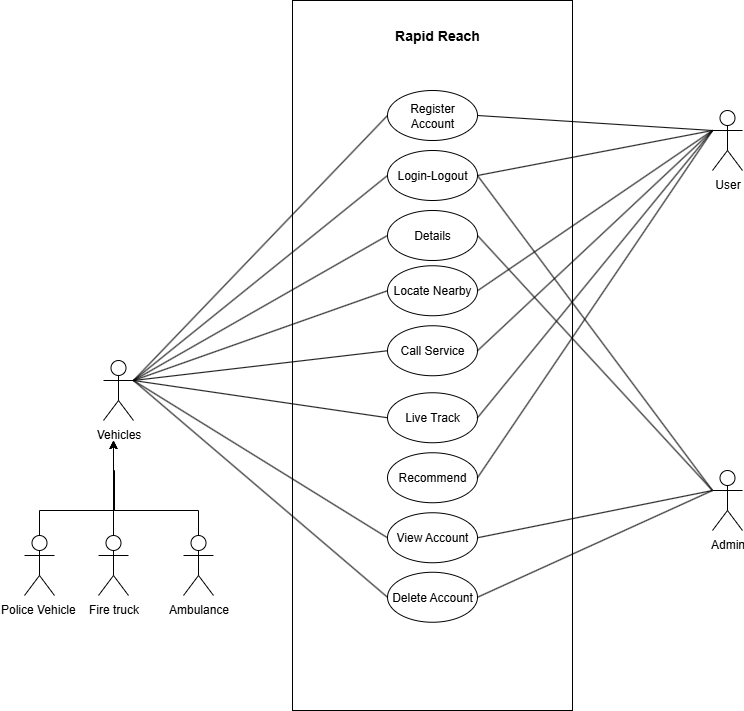

The diagram above was exported from draw.io. Its source (the exported page's mxGraphModel, read from the mxfile embedded in the PNG):
<mxGraphModel dx="1042" dy="534" grid="1" gridSize="10" guides="1" tooltips="1" connect="1" arrows="1" fold="1" page="1" pageScale="1" pageWidth="827" pageHeight="1169" math="0" shadow="0">
  <root>
    <mxCell id="0" />
    <mxCell id="1" parent="0" />
    <mxCell id="7wEqkuw75IH8k5fswQXJ-3" value="" style="rounded=0;whiteSpace=wrap;html=1;" parent="1" vertex="1">
      <mxGeometry x="299" y="50" width="280" height="710" as="geometry" />
    </mxCell>
    <mxCell id="7wEqkuw75IH8k5fswQXJ-4" value="Register Account" style="ellipse;whiteSpace=wrap;html=1;" parent="1" vertex="1">
      <mxGeometry x="394" y="140" width="90" height="50" as="geometry" />
    </mxCell>
    <mxCell id="7wEqkuw75IH8k5fswQXJ-5" value="Login-Logout" style="ellipse;whiteSpace=wrap;html=1;" parent="1" vertex="1">
      <mxGeometry x="394" y="200" width="90" height="50" as="geometry" />
    </mxCell>
    <mxCell id="7wEqkuw75IH8k5fswQXJ-6" value="Locate Nearby" style="ellipse;whiteSpace=wrap;html=1;" parent="1" vertex="1">
      <mxGeometry x="394" y="315.25" width="90" height="50" as="geometry" />
    </mxCell>
    <mxCell id="7wEqkuw75IH8k5fswQXJ-7" value="Call Service" style="ellipse;whiteSpace=wrap;html=1;" parent="1" vertex="1">
      <mxGeometry x="394" y="375.25" width="90" height="50" as="geometry" />
    </mxCell>
    <mxCell id="7wEqkuw75IH8k5fswQXJ-8" value="Live Track" style="ellipse;whiteSpace=wrap;html=1;" parent="1" vertex="1">
      <mxGeometry x="394" y="442.25" width="90" height="50" as="geometry" />
    </mxCell>
    <mxCell id="7wEqkuw75IH8k5fswQXJ-9" value="Recommend" style="ellipse;whiteSpace=wrap;html=1;" parent="1" vertex="1">
      <mxGeometry x="394" y="502.25" width="90" height="50" as="geometry" />
    </mxCell>
    <mxCell id="7wEqkuw75IH8k5fswQXJ-10" value="View Account" style="ellipse;whiteSpace=wrap;html=1;" parent="1" vertex="1">
      <mxGeometry x="394" y="562.25" width="90" height="50" as="geometry" />
    </mxCell>
    <mxCell id="7wEqkuw75IH8k5fswQXJ-11" value="Delete Account" style="ellipse;whiteSpace=wrap;html=1;" parent="1" vertex="1">
      <mxGeometry x="394" y="621.75" width="90" height="50" as="geometry" />
    </mxCell>
    <mxCell id="50inLti2EJRgn2HfQ7jm-4" value="&lt;b&gt;&lt;font style=&quot;font-size: 14px;&quot;&gt;Rapid Reach&lt;/font&gt;&lt;/b&gt;" style="text;html=1;align=center;verticalAlign=middle;whiteSpace=wrap;rounded=0;" parent="1" vertex="1">
      <mxGeometry x="379" y="70" width="130" height="30" as="geometry" />
    </mxCell>
    <mxCell id="pPjwGrO4cdEmTRhrG1MS-6" style="edgeStyle=orthogonalEdgeStyle;rounded=0;orthogonalLoop=1;jettySize=auto;html=1;" edge="1" parent="1" source="50inLti2EJRgn2HfQ7jm-10">
      <mxGeometry relative="1" as="geometry">
        <mxPoint x="120" y="490" as="targetPoint" />
        <Array as="points">
          <mxPoint x="205" y="560" />
          <mxPoint x="121" y="560" />
          <mxPoint x="121" y="520" />
          <mxPoint x="120" y="520" />
          <mxPoint x="120" y="500" />
        </Array>
      </mxGeometry>
    </mxCell>
    <mxCell id="50inLti2EJRgn2HfQ7jm-10" value="Ambulance" style="shape=umlActor;verticalLabelPosition=bottom;verticalAlign=top;html=1;outlineConnect=0;" parent="1" vertex="1">
      <mxGeometry x="190" y="585" width="30" height="60" as="geometry" />
    </mxCell>
    <mxCell id="qe3DIYtcyauWk6LwMBc2-10" value="Details" style="ellipse;whiteSpace=wrap;html=1;" parent="1" vertex="1">
      <mxGeometry x="394" y="260" width="90" height="50" as="geometry" />
    </mxCell>
    <mxCell id="qe3DIYtcyauWk6LwMBc2-11" value="Vehicles" style="shape=umlActor;verticalLabelPosition=bottom;verticalAlign=top;html=1;outlineConnect=0;" parent="1" vertex="1">
      <mxGeometry x="110" y="410" width="30" height="60" as="geometry" />
    </mxCell>
    <mxCell id="qe3DIYtcyauWk6LwMBc2-16" value="User" style="shape=umlActor;verticalLabelPosition=bottom;verticalAlign=top;html=1;outlineConnect=0;" parent="1" vertex="1">
      <mxGeometry x="719" y="160" width="30" height="60" as="geometry" />
    </mxCell>
    <mxCell id="qe3DIYtcyauWk6LwMBc2-17" value="Admin" style="shape=umlActor;verticalLabelPosition=bottom;verticalAlign=top;html=1;outlineConnect=0;" parent="1" vertex="1">
      <mxGeometry x="719" y="520" width="30" height="60" as="geometry" />
    </mxCell>
    <mxCell id="qe3DIYtcyauWk6LwMBc2-20" value="" style="endArrow=none;html=1;rounded=0;exitX=1;exitY=0.5;exitDx=0;exitDy=0;entryX=0;entryY=0.3333333333333333;entryDx=0;entryDy=0;entryPerimeter=0;" parent="1" source="7wEqkuw75IH8k5fswQXJ-4" target="qe3DIYtcyauWk6LwMBc2-16" edge="1">
      <mxGeometry width="50" height="50" relative="1" as="geometry">
        <mxPoint x="629" y="170" as="sourcePoint" />
        <mxPoint x="679" y="120" as="targetPoint" />
      </mxGeometry>
    </mxCell>
    <mxCell id="qe3DIYtcyauWk6LwMBc2-27" value="" style="endArrow=none;html=1;rounded=0;entryX=0;entryY=0.3333333333333333;entryDx=0;entryDy=0;entryPerimeter=0;exitX=1;exitY=0.5;exitDx=0;exitDy=0;" parent="1" source="7wEqkuw75IH8k5fswQXJ-11" target="qe3DIYtcyauWk6LwMBc2-17" edge="1">
      <mxGeometry width="50" height="50" relative="1" as="geometry">
        <mxPoint x="549" y="399.75" as="sourcePoint" />
        <mxPoint x="744" y="604.75" as="targetPoint" />
      </mxGeometry>
    </mxCell>
    <mxCell id="qe3DIYtcyauWk6LwMBc2-28" value="" style="endArrow=none;html=1;rounded=0;exitX=0;exitY=0.5;exitDx=0;exitDy=0;entryX=1;entryY=0.3333333333333333;entryDx=0;entryDy=0;entryPerimeter=0;" parent="1" source="7wEqkuw75IH8k5fswQXJ-4" target="qe3DIYtcyauWk6LwMBc2-11" edge="1">
      <mxGeometry width="50" height="50" relative="1" as="geometry">
        <mxPoint x="184" y="397.5" as="sourcePoint" />
        <mxPoint x="239" y="320" as="targetPoint" />
      </mxGeometry>
    </mxCell>
    <mxCell id="qe3DIYtcyauWk6LwMBc2-34" value="" style="endArrow=none;html=1;rounded=0;exitX=0;exitY=0.5;exitDx=0;exitDy=0;entryX=1;entryY=0.3333333333333333;entryDx=0;entryDy=0;entryPerimeter=0;" parent="1" source="7wEqkuw75IH8k5fswQXJ-5" target="qe3DIYtcyauWk6LwMBc2-11" edge="1">
      <mxGeometry width="50" height="50" relative="1" as="geometry">
        <mxPoint x="294" y="300" as="sourcePoint" />
        <mxPoint x="89" y="515" as="targetPoint" />
      </mxGeometry>
    </mxCell>
    <mxCell id="qe3DIYtcyauWk6LwMBc2-48" value="" style="endArrow=none;html=1;rounded=0;exitX=1;exitY=0.5;exitDx=0;exitDy=0;entryX=0;entryY=0.3333333333333333;entryDx=0;entryDy=0;entryPerimeter=0;" parent="1" source="7wEqkuw75IH8k5fswQXJ-5" target="qe3DIYtcyauWk6LwMBc2-16" edge="1">
      <mxGeometry width="50" height="50" relative="1" as="geometry">
        <mxPoint x="619" y="210" as="sourcePoint" />
        <mxPoint x="814" y="295" as="targetPoint" />
      </mxGeometry>
    </mxCell>
    <mxCell id="qe3DIYtcyauWk6LwMBc2-54" value="" style="endArrow=none;html=1;rounded=0;exitX=1;exitY=0.5;exitDx=0;exitDy=0;entryX=0;entryY=0.3333333333333333;entryDx=0;entryDy=0;entryPerimeter=0;" parent="1" source="7wEqkuw75IH8k5fswQXJ-5" target="qe3DIYtcyauWk6LwMBc2-17" edge="1">
      <mxGeometry width="50" height="50" relative="1" as="geometry">
        <mxPoint x="749" y="455" as="sourcePoint" />
        <mxPoint x="944" y="350" as="targetPoint" />
      </mxGeometry>
    </mxCell>
    <mxCell id="qe3DIYtcyauWk6LwMBc2-56" value="" style="endArrow=none;html=1;rounded=0;exitX=1;exitY=0.5;exitDx=0;exitDy=0;entryX=0;entryY=0.3333333333333333;entryDx=0;entryDy=0;entryPerimeter=0;" parent="1" source="7wEqkuw75IH8k5fswQXJ-6" target="qe3DIYtcyauWk6LwMBc2-16" edge="1">
      <mxGeometry width="50" height="50" relative="1" as="geometry">
        <mxPoint x="749" y="525" as="sourcePoint" />
        <mxPoint x="679" y="120" as="targetPoint" />
      </mxGeometry>
    </mxCell>
    <mxCell id="qe3DIYtcyauWk6LwMBc2-59" value="" style="endArrow=none;html=1;rounded=0;exitX=1;exitY=0.5;exitDx=0;exitDy=0;entryX=0;entryY=0.3333333333333333;entryDx=0;entryDy=0;entryPerimeter=0;" parent="1" source="7wEqkuw75IH8k5fswQXJ-7" target="qe3DIYtcyauWk6LwMBc2-16" edge="1">
      <mxGeometry width="50" height="50" relative="1" as="geometry">
        <mxPoint x="809" y="485" as="sourcePoint" />
        <mxPoint x="1004" y="380" as="targetPoint" />
      </mxGeometry>
    </mxCell>
    <mxCell id="qe3DIYtcyauWk6LwMBc2-61" value="" style="endArrow=none;html=1;rounded=0;exitX=0;exitY=0.3333333333333333;exitDx=0;exitDy=0;exitPerimeter=0;entryX=1;entryY=0.5;entryDx=0;entryDy=0;" parent="1" source="qe3DIYtcyauWk6LwMBc2-16" target="7wEqkuw75IH8k5fswQXJ-9" edge="1">
      <mxGeometry width="50" height="50" relative="1" as="geometry">
        <mxPoint x="779" y="525" as="sourcePoint" />
        <mxPoint x="974" y="420" as="targetPoint" />
      </mxGeometry>
    </mxCell>
    <mxCell id="qe3DIYtcyauWk6LwMBc2-70" value="" style="endArrow=none;html=1;rounded=0;exitX=0;exitY=0.5;exitDx=0;exitDy=0;entryX=1;entryY=0.3333333333333333;entryDx=0;entryDy=0;entryPerimeter=0;" parent="1" source="7wEqkuw75IH8k5fswQXJ-10" target="qe3DIYtcyauWk6LwMBc2-11" edge="1">
      <mxGeometry width="50" height="50" relative="1" as="geometry">
        <mxPoint x="314" y="780" as="sourcePoint" />
        <mxPoint x="189" y="280" as="targetPoint" />
      </mxGeometry>
    </mxCell>
    <mxCell id="qe3DIYtcyauWk6LwMBc2-71" value="" style="endArrow=none;html=1;rounded=0;exitX=0;exitY=0.5;exitDx=0;exitDy=0;entryX=1;entryY=0.3333333333333333;entryDx=0;entryDy=0;entryPerimeter=0;" parent="1" source="7wEqkuw75IH8k5fswQXJ-11" target="qe3DIYtcyauWk6LwMBc2-11" edge="1">
      <mxGeometry width="50" height="50" relative="1" as="geometry">
        <mxPoint x="454" y="770" as="sourcePoint" />
        <mxPoint x="189" y="280" as="targetPoint" />
      </mxGeometry>
    </mxCell>
    <mxCell id="qe3DIYtcyauWk6LwMBc2-73" value="" style="endArrow=none;html=1;rounded=0;exitX=1;exitY=0.5;exitDx=0;exitDy=0;entryX=0;entryY=0.3333333333333333;entryDx=0;entryDy=0;entryPerimeter=0;" parent="1" source="7wEqkuw75IH8k5fswQXJ-10" target="qe3DIYtcyauWk6LwMBc2-17" edge="1">
      <mxGeometry width="50" height="50" relative="1" as="geometry">
        <mxPoint x="439" y="670" as="sourcePoint" />
        <mxPoint x="634" y="1070" as="targetPoint" />
      </mxGeometry>
    </mxCell>
    <mxCell id="fsYnOv0Tyk64vYEKMaIF-15" value="" style="endArrow=none;html=1;rounded=0;exitX=0;exitY=0.5;exitDx=0;exitDy=0;entryX=1;entryY=0.3333333333333333;entryDx=0;entryDy=0;entryPerimeter=0;" parent="1" source="qe3DIYtcyauWk6LwMBc2-10" target="qe3DIYtcyauWk6LwMBc2-11" edge="1">
      <mxGeometry width="50" height="50" relative="1" as="geometry">
        <mxPoint x="384" y="510" as="sourcePoint" />
        <mxPoint x="99" y="400" as="targetPoint" />
      </mxGeometry>
    </mxCell>
    <mxCell id="fsYnOv0Tyk64vYEKMaIF-17" value="" style="endArrow=none;html=1;rounded=0;exitX=0;exitY=0.5;exitDx=0;exitDy=0;entryX=1;entryY=0.3333333333333333;entryDx=0;entryDy=0;entryPerimeter=0;" parent="1" source="7wEqkuw75IH8k5fswQXJ-7" target="qe3DIYtcyauWk6LwMBc2-11" edge="1">
      <mxGeometry width="50" height="50" relative="1" as="geometry">
        <mxPoint x="394" y="510" as="sourcePoint" />
        <mxPoint x="109" y="400" as="targetPoint" />
      </mxGeometry>
    </mxCell>
    <mxCell id="fsYnOv0Tyk64vYEKMaIF-21" value="" style="endArrow=none;html=1;rounded=0;exitX=0;exitY=0.3333333333333333;exitDx=0;exitDy=0;exitPerimeter=0;entryX=1;entryY=0.5;entryDx=0;entryDy=0;" parent="1" source="qe3DIYtcyauWk6LwMBc2-16" target="7wEqkuw75IH8k5fswQXJ-8" edge="1">
      <mxGeometry width="50" height="50" relative="1" as="geometry">
        <mxPoint x="884" y="330" as="sourcePoint" />
        <mxPoint x="649" y="590" as="targetPoint" />
      </mxGeometry>
    </mxCell>
    <mxCell id="fsYnOv0Tyk64vYEKMaIF-23" value="" style="endArrow=none;html=1;rounded=0;exitX=0;exitY=0.3333333333333333;exitDx=0;exitDy=0;entryX=1;entryY=0.5;entryDx=0;entryDy=0;exitPerimeter=0;" parent="1" source="qe3DIYtcyauWk6LwMBc2-17" target="qe3DIYtcyauWk6LwMBc2-10" edge="1">
      <mxGeometry width="50" height="50" relative="1" as="geometry">
        <mxPoint x="659" y="480" as="sourcePoint" />
        <mxPoint x="874" y="775" as="targetPoint" />
      </mxGeometry>
    </mxCell>
    <mxCell id="pPjwGrO4cdEmTRhrG1MS-3" style="edgeStyle=orthogonalEdgeStyle;rounded=0;orthogonalLoop=1;jettySize=auto;html=1;" edge="1" parent="1" source="fsYnOv0Tyk64vYEKMaIF-32">
      <mxGeometry relative="1" as="geometry">
        <mxPoint x="120" y="490" as="targetPoint" />
        <Array as="points">
          <mxPoint x="46" y="560" />
          <mxPoint x="121" y="560" />
          <mxPoint x="121" y="540" />
          <mxPoint x="120" y="540" />
        </Array>
      </mxGeometry>
    </mxCell>
    <mxCell id="fsYnOv0Tyk64vYEKMaIF-32" value="Police Vehicle&amp;nbsp;" style="shape=umlActor;verticalLabelPosition=bottom;verticalAlign=top;html=1;outlineConnect=0;" parent="1" vertex="1">
      <mxGeometry x="31" y="585" width="30" height="60" as="geometry" />
    </mxCell>
    <mxCell id="fsYnOv0Tyk64vYEKMaIF-33" value="&lt;div&gt;Fire truck&lt;/div&gt;" style="shape=umlActor;verticalLabelPosition=bottom;verticalAlign=top;html=1;outlineConnect=0;" parent="1" vertex="1">
      <mxGeometry x="105" y="585" width="30" height="60" as="geometry" />
    </mxCell>
    <mxCell id="fsYnOv0Tyk64vYEKMaIF-40" value="" style="endArrow=none;html=1;rounded=0;exitX=1;exitY=0.3333333333333333;exitDx=0;exitDy=0;exitPerimeter=0;entryX=0;entryY=0.5;entryDx=0;entryDy=0;" parent="1" source="qe3DIYtcyauWk6LwMBc2-11" target="7wEqkuw75IH8k5fswQXJ-6" edge="1">
      <mxGeometry width="50" height="50" relative="1" as="geometry">
        <mxPoint x="741" y="415" as="sourcePoint" />
        <mxPoint x="1026" y="350" as="targetPoint" />
      </mxGeometry>
    </mxCell>
    <mxCell id="fsYnOv0Tyk64vYEKMaIF-44" value="" style="endArrow=none;html=1;rounded=0;exitX=0;exitY=0.5;exitDx=0;exitDy=0;entryX=1;entryY=0.3333333333333333;entryDx=0;entryDy=0;entryPerimeter=0;" parent="1" source="7wEqkuw75IH8k5fswQXJ-8" target="qe3DIYtcyauWk6LwMBc2-11" edge="1">
      <mxGeometry width="50" height="50" relative="1" as="geometry">
        <mxPoint x="1016" y="430" as="sourcePoint" />
        <mxPoint x="781" y="770" as="targetPoint" />
      </mxGeometry>
    </mxCell>
    <mxCell id="pPjwGrO4cdEmTRhrG1MS-5" style="edgeStyle=orthogonalEdgeStyle;rounded=0;orthogonalLoop=1;jettySize=auto;html=1;entryX=0.333;entryY=1.333;entryDx=0;entryDy=0;entryPerimeter=0;" edge="1" parent="1" source="fsYnOv0Tyk64vYEKMaIF-33" target="qe3DIYtcyauWk6LwMBc2-11">
      <mxGeometry relative="1" as="geometry">
        <Array as="points">
          <mxPoint x="120" y="560" />
          <mxPoint x="120" y="560" />
        </Array>
      </mxGeometry>
    </mxCell>
  </root>
</mxGraphModel>